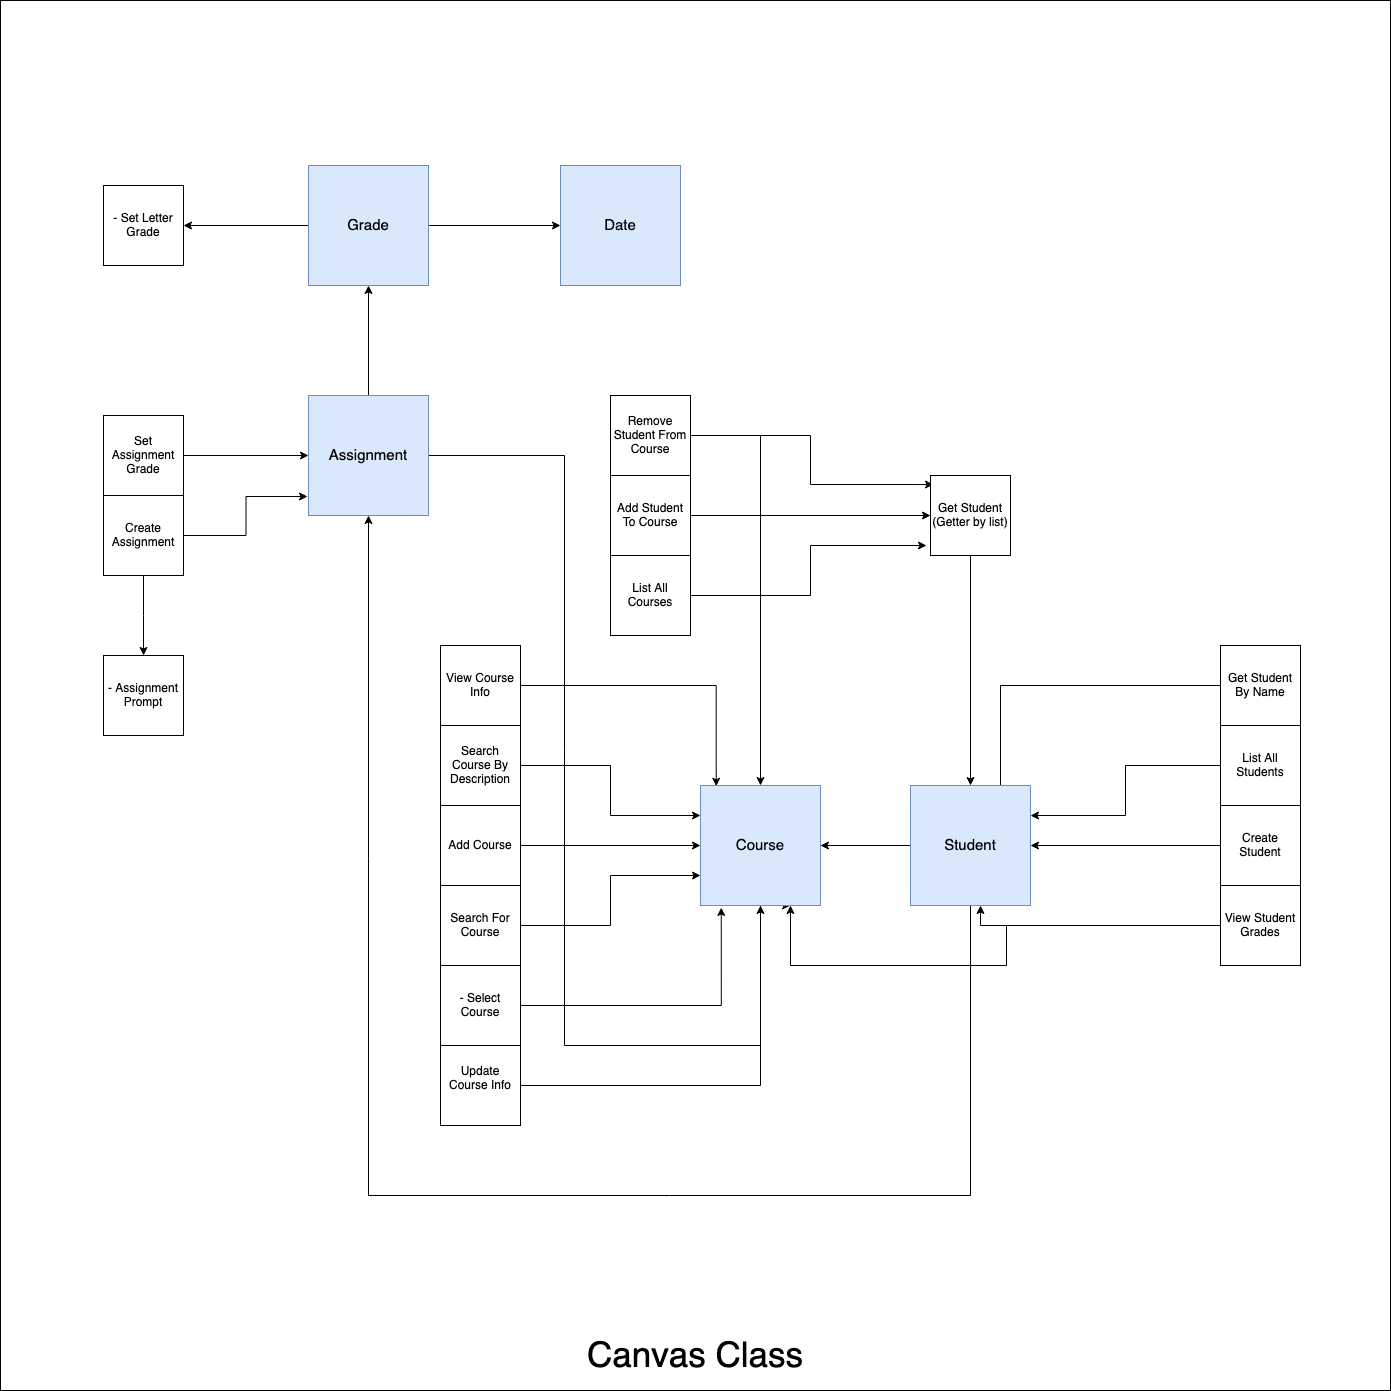

The diagram above was exported from draw.io. Its source (the exported page's mxGraphModel, read from the mxfile embedded in the PNG):
<mxGraphModel dx="2680" dy="1207" grid="1" gridSize="10" guides="1" tooltips="1" connect="1" arrows="1" fold="1" page="1" pageScale="1" pageWidth="850" pageHeight="1100" math="0" shadow="0">
  <root>
    <mxCell id="0" />
    <mxCell id="1" parent="0" />
    <mxCell id="n6rH_P_T9cfDyiBXCp7v-1" value="&lt;div&gt;&lt;br&gt;&lt;/div&gt;&lt;div&gt;&lt;br&gt;&lt;/div&gt;&lt;div&gt;&lt;br&gt;&lt;/div&gt;&lt;div&gt;&lt;br&gt;&lt;/div&gt;&lt;div&gt;&lt;br&gt;&lt;/div&gt;&lt;div&gt;&lt;br&gt;&lt;/div&gt;&lt;div&gt;&lt;br&gt;&lt;/div&gt;&lt;div&gt;&lt;br&gt;&lt;/div&gt;&lt;div&gt;&lt;br&gt;&lt;/div&gt;&lt;div&gt;&lt;br&gt;&lt;/div&gt;&lt;div&gt;&lt;br&gt;&lt;/div&gt;&lt;div&gt;&lt;br&gt;&lt;/div&gt;&lt;div&gt;&lt;br&gt;&lt;/div&gt;&lt;div&gt;&lt;br&gt;&lt;/div&gt;&lt;div&gt;&lt;br&gt;&lt;/div&gt;&lt;div&gt;&lt;br&gt;&lt;/div&gt;&lt;div&gt;&lt;br&gt;&lt;/div&gt;&lt;div&gt;&lt;br&gt;&lt;/div&gt;&lt;div&gt;&lt;br&gt;&lt;/div&gt;&lt;div&gt;&lt;br&gt;&lt;/div&gt;&lt;div&gt;&lt;br&gt;&lt;/div&gt;&lt;div&gt;&lt;br&gt;&lt;/div&gt;&lt;div&gt;&lt;br&gt;&lt;/div&gt;&lt;div&gt;&lt;br&gt;&lt;/div&gt;&lt;div&gt;&lt;br&gt;&lt;/div&gt;&lt;div&gt;&lt;br&gt;&lt;/div&gt;&lt;div&gt;&lt;br&gt;&lt;/div&gt;&lt;div&gt;&lt;br&gt;&lt;/div&gt;&lt;div&gt;&lt;br&gt;&lt;/div&gt;&lt;div&gt;&lt;br&gt;&lt;/div&gt;&lt;div&gt;&lt;br&gt;&lt;/div&gt;&lt;div&gt;&lt;br&gt;&lt;/div&gt;&lt;div&gt;&lt;br&gt;&lt;/div&gt;&lt;div&gt;&lt;br&gt;&lt;/div&gt;&lt;div&gt;&lt;br&gt;&lt;/div&gt;&lt;div&gt;&lt;br&gt;&lt;/div&gt;&lt;div&gt;&lt;br&gt;&lt;/div&gt;&lt;div&gt;&lt;br&gt;&lt;/div&gt;&lt;div&gt;&lt;br&gt;&lt;/div&gt;&lt;div&gt;&lt;br&gt;&lt;/div&gt;&lt;div&gt;&lt;br&gt;&lt;/div&gt;&lt;div&gt;&lt;br&gt;&lt;/div&gt;&lt;div&gt;&lt;br&gt;&lt;/div&gt;&lt;div&gt;&lt;br&gt;&lt;/div&gt;&lt;div&gt;&lt;br&gt;&lt;/div&gt;&lt;div&gt;&lt;br&gt;&lt;/div&gt;&lt;div&gt;&lt;br&gt;&lt;/div&gt;&lt;div&gt;&lt;br&gt;&lt;/div&gt;&lt;div&gt;&lt;br&gt;&lt;/div&gt;&lt;div&gt;&lt;br&gt;&lt;/div&gt;&lt;div&gt;&lt;br&gt;&lt;/div&gt;&lt;div&gt;&lt;br&gt;&lt;/div&gt;&lt;div&gt;&lt;br&gt;&lt;/div&gt;&lt;div&gt;&lt;br&gt;&lt;/div&gt;&lt;div&gt;&lt;br&gt;&lt;/div&gt;&lt;div&gt;&lt;br&gt;&lt;/div&gt;&lt;div&gt;&lt;br&gt;&lt;/div&gt;&lt;div&gt;&lt;br&gt;&lt;/div&gt;&lt;div&gt;&lt;br&gt;&lt;/div&gt;&lt;div&gt;&lt;br&gt;&lt;/div&gt;&lt;div&gt;&lt;br&gt;&lt;/div&gt;&lt;div&gt;&lt;br&gt;&lt;/div&gt;&lt;div&gt;&lt;br&gt;&lt;/div&gt;&lt;div&gt;&lt;br&gt;&lt;/div&gt;&lt;div&gt;&lt;br&gt;&lt;/div&gt;&lt;div&gt;&lt;br&gt;&lt;/div&gt;&lt;div&gt;&lt;br&gt;&lt;/div&gt;&lt;div&gt;&lt;br&gt;&lt;/div&gt;&lt;div&gt;&lt;br&gt;&lt;/div&gt;&lt;div&gt;&lt;br&gt;&lt;/div&gt;&lt;div&gt;&lt;br&gt;&lt;/div&gt;&lt;div&gt;&lt;br&gt;&lt;/div&gt;&lt;div&gt;&lt;br&gt;&lt;/div&gt;&lt;div&gt;&lt;br&gt;&lt;/div&gt;&lt;div&gt;&lt;br&gt;&lt;/div&gt;&lt;div&gt;&lt;br&gt;&lt;/div&gt;&lt;div&gt;&lt;br&gt;&lt;/div&gt;&lt;div&gt;&lt;br&gt;&lt;/div&gt;&lt;div&gt;&lt;br&gt;&lt;/div&gt;&lt;div&gt;&lt;br&gt;&lt;/div&gt;&lt;div&gt;&lt;br&gt;&lt;/div&gt;&lt;div&gt;&lt;br&gt;&lt;/div&gt;&lt;div&gt;&lt;br&gt;&lt;/div&gt;&lt;div&gt;&lt;br&gt;&lt;/div&gt;&lt;div&gt;&lt;br&gt;&lt;/div&gt;&lt;div&gt;&lt;br&gt;&lt;/div&gt;&lt;div&gt;&lt;br&gt;&lt;/div&gt;&lt;div&gt;&lt;br&gt;&lt;/div&gt;&lt;div&gt;&lt;br&gt;&lt;/div&gt;&lt;div&gt;&lt;br&gt;&lt;/div&gt;&lt;div&gt;&lt;br&gt;&lt;/div&gt;&lt;div&gt;&lt;br&gt;&lt;/div&gt;&lt;div&gt;&lt;font style=&quot;font-size: 35px;&quot;&gt;Canvas Class&lt;/font&gt;&lt;br&gt;&lt;/div&gt;" style="whiteSpace=wrap;html=1;aspect=fixed;" vertex="1" parent="1">
      <mxGeometry x="-690" y="95" width="1390" height="1390" as="geometry" />
    </mxCell>
    <mxCell id="n6rH_P_T9cfDyiBXCp7v-18" value="" style="edgeStyle=orthogonalEdgeStyle;rounded=0;orthogonalLoop=1;jettySize=auto;html=1;entryX=0;entryY=0.5;entryDx=0;entryDy=0;" edge="1" parent="1" source="n6rH_P_T9cfDyiBXCp7v-2" target="n6rH_P_T9cfDyiBXCp7v-11">
      <mxGeometry relative="1" as="geometry">
        <mxPoint x="200" y="610" as="targetPoint" />
      </mxGeometry>
    </mxCell>
    <mxCell id="n6rH_P_T9cfDyiBXCp7v-2" value="Add Student To Course" style="whiteSpace=wrap;html=1;aspect=fixed;" vertex="1" parent="1">
      <mxGeometry x="-80" y="570" width="80" height="80" as="geometry" />
    </mxCell>
    <mxCell id="n6rH_P_T9cfDyiBXCp7v-37" value="" style="edgeStyle=orthogonalEdgeStyle;rounded=0;orthogonalLoop=1;jettySize=auto;html=1;entryX=0;entryY=0.5;entryDx=0;entryDy=0;" edge="1" parent="1" source="n6rH_P_T9cfDyiBXCp7v-3" target="n6rH_P_T9cfDyiBXCp7v-33">
      <mxGeometry relative="1" as="geometry">
        <mxPoint x="-90" y="940" as="targetPoint" />
      </mxGeometry>
    </mxCell>
    <mxCell id="n6rH_P_T9cfDyiBXCp7v-3" value="Add Course" style="whiteSpace=wrap;html=1;aspect=fixed;" vertex="1" parent="1">
      <mxGeometry x="-250" y="900" width="80" height="80" as="geometry" />
    </mxCell>
    <mxCell id="n6rH_P_T9cfDyiBXCp7v-43" value="" style="edgeStyle=orthogonalEdgeStyle;rounded=0;orthogonalLoop=1;jettySize=auto;html=1;entryX=0;entryY=0.75;entryDx=0;entryDy=0;" edge="1" parent="1" source="n6rH_P_T9cfDyiBXCp7v-4" target="n6rH_P_T9cfDyiBXCp7v-33">
      <mxGeometry relative="1" as="geometry">
        <mxPoint x="-90" y="1020" as="targetPoint" />
      </mxGeometry>
    </mxCell>
    <mxCell id="n6rH_P_T9cfDyiBXCp7v-4" value="Search For Course" style="whiteSpace=wrap;html=1;aspect=fixed;" vertex="1" parent="1">
      <mxGeometry x="-250" y="980" width="80" height="80" as="geometry" />
    </mxCell>
    <mxCell id="n6rH_P_T9cfDyiBXCp7v-22" value="" style="edgeStyle=orthogonalEdgeStyle;rounded=0;orthogonalLoop=1;jettySize=auto;html=1;entryX=-0.05;entryY=0.875;entryDx=0;entryDy=0;entryPerimeter=0;" edge="1" parent="1" source="n6rH_P_T9cfDyiBXCp7v-5" target="n6rH_P_T9cfDyiBXCp7v-11">
      <mxGeometry relative="1" as="geometry">
        <mxPoint x="200" y="690" as="targetPoint" />
      </mxGeometry>
    </mxCell>
    <mxCell id="n6rH_P_T9cfDyiBXCp7v-5" value="List All Courses" style="whiteSpace=wrap;html=1;aspect=fixed;" vertex="1" parent="1">
      <mxGeometry x="-80" y="650" width="80" height="80" as="geometry" />
    </mxCell>
    <mxCell id="n6rH_P_T9cfDyiBXCp7v-20" value="" style="edgeStyle=orthogonalEdgeStyle;rounded=0;orthogonalLoop=1;jettySize=auto;html=1;entryX=0.038;entryY=0.113;entryDx=0;entryDy=0;entryPerimeter=0;" edge="1" parent="1" source="n6rH_P_T9cfDyiBXCp7v-6" target="n6rH_P_T9cfDyiBXCp7v-11">
      <mxGeometry relative="1" as="geometry">
        <mxPoint x="200" y="530" as="targetPoint" />
      </mxGeometry>
    </mxCell>
    <mxCell id="n6rH_P_T9cfDyiBXCp7v-35" value="" style="edgeStyle=orthogonalEdgeStyle;rounded=0;orthogonalLoop=1;jettySize=auto;html=1;" edge="1" parent="1" source="n6rH_P_T9cfDyiBXCp7v-6" target="n6rH_P_T9cfDyiBXCp7v-33">
      <mxGeometry relative="1" as="geometry">
        <mxPoint x="-50" y="970" as="targetPoint" />
      </mxGeometry>
    </mxCell>
    <mxCell id="n6rH_P_T9cfDyiBXCp7v-6" value="Remove Student From Course" style="whiteSpace=wrap;html=1;aspect=fixed;" vertex="1" parent="1">
      <mxGeometry x="-80" y="490" width="80" height="80" as="geometry" />
    </mxCell>
    <mxCell id="n6rH_P_T9cfDyiBXCp7v-39" value="" style="edgeStyle=orthogonalEdgeStyle;rounded=0;orthogonalLoop=1;jettySize=auto;html=1;" edge="1" parent="1" source="n6rH_P_T9cfDyiBXCp7v-7" target="n6rH_P_T9cfDyiBXCp7v-30">
      <mxGeometry relative="1" as="geometry">
        <mxPoint x="450" y="940" as="targetPoint" />
      </mxGeometry>
    </mxCell>
    <mxCell id="n6rH_P_T9cfDyiBXCp7v-7" value="Create Student" style="whiteSpace=wrap;html=1;aspect=fixed;" vertex="1" parent="1">
      <mxGeometry x="530" y="900" width="80" height="80" as="geometry" />
    </mxCell>
    <mxCell id="n6rH_P_T9cfDyiBXCp7v-41" value="" style="edgeStyle=orthogonalEdgeStyle;rounded=0;orthogonalLoop=1;jettySize=auto;html=1;entryX=0;entryY=0.25;entryDx=0;entryDy=0;" edge="1" parent="1" source="n6rH_P_T9cfDyiBXCp7v-8" target="n6rH_P_T9cfDyiBXCp7v-33">
      <mxGeometry relative="1" as="geometry">
        <mxPoint x="-90" y="860" as="targetPoint" />
      </mxGeometry>
    </mxCell>
    <mxCell id="n6rH_P_T9cfDyiBXCp7v-8" value="Search Course By Description" style="whiteSpace=wrap;html=1;aspect=fixed;" vertex="1" parent="1">
      <mxGeometry x="-250" y="820" width="80" height="80" as="geometry" />
    </mxCell>
    <mxCell id="n6rH_P_T9cfDyiBXCp7v-49" value="" style="edgeStyle=orthogonalEdgeStyle;rounded=0;orthogonalLoop=1;jettySize=auto;html=1;entryX=1;entryY=0.25;entryDx=0;entryDy=0;" edge="1" parent="1" source="n6rH_P_T9cfDyiBXCp7v-9" target="n6rH_P_T9cfDyiBXCp7v-30">
      <mxGeometry relative="1" as="geometry">
        <mxPoint x="450" y="860" as="targetPoint" />
      </mxGeometry>
    </mxCell>
    <mxCell id="n6rH_P_T9cfDyiBXCp7v-9" value="List All Students" style="whiteSpace=wrap;html=1;aspect=fixed;" vertex="1" parent="1">
      <mxGeometry x="530" y="820" width="80" height="80" as="geometry" />
    </mxCell>
    <mxCell id="n6rH_P_T9cfDyiBXCp7v-55" value="" style="edgeStyle=orthogonalEdgeStyle;rounded=0;orthogonalLoop=1;jettySize=auto;html=1;entryX=0.75;entryY=0.083;entryDx=0;entryDy=0;entryPerimeter=0;" edge="1" parent="1" source="n6rH_P_T9cfDyiBXCp7v-10" target="n6rH_P_T9cfDyiBXCp7v-30">
      <mxGeometry relative="1" as="geometry">
        <mxPoint x="450" y="780" as="targetPoint" />
      </mxGeometry>
    </mxCell>
    <mxCell id="n6rH_P_T9cfDyiBXCp7v-10" value="Get Student By Name" style="whiteSpace=wrap;html=1;aspect=fixed;" vertex="1" parent="1">
      <mxGeometry x="530" y="740" width="80" height="80" as="geometry" />
    </mxCell>
    <mxCell id="n6rH_P_T9cfDyiBXCp7v-31" value="" style="edgeStyle=orthogonalEdgeStyle;rounded=0;orthogonalLoop=1;jettySize=auto;html=1;" edge="1" parent="1" source="n6rH_P_T9cfDyiBXCp7v-11" target="n6rH_P_T9cfDyiBXCp7v-30">
      <mxGeometry relative="1" as="geometry" />
    </mxCell>
    <mxCell id="n6rH_P_T9cfDyiBXCp7v-11" value="Get Student (Getter by list)" style="whiteSpace=wrap;html=1;aspect=fixed;" vertex="1" parent="1">
      <mxGeometry x="240" y="570" width="80" height="80" as="geometry" />
    </mxCell>
    <mxCell id="n6rH_P_T9cfDyiBXCp7v-53" value="" style="edgeStyle=orthogonalEdgeStyle;rounded=0;orthogonalLoop=1;jettySize=auto;html=1;entryX=0.173;entryY=1.017;entryDx=0;entryDy=0;entryPerimeter=0;" edge="1" parent="1" source="n6rH_P_T9cfDyiBXCp7v-12" target="n6rH_P_T9cfDyiBXCp7v-33">
      <mxGeometry relative="1" as="geometry">
        <mxPoint x="-90" y="1100" as="targetPoint" />
      </mxGeometry>
    </mxCell>
    <mxCell id="n6rH_P_T9cfDyiBXCp7v-12" value="- Select Course" style="whiteSpace=wrap;html=1;aspect=fixed;" vertex="1" parent="1">
      <mxGeometry x="-250" y="1060" width="80" height="80" as="geometry" />
    </mxCell>
    <mxCell id="n6rH_P_T9cfDyiBXCp7v-45" value="" style="edgeStyle=orthogonalEdgeStyle;rounded=0;orthogonalLoop=1;jettySize=auto;html=1;" edge="1" parent="1" source="n6rH_P_T9cfDyiBXCp7v-13" target="n6rH_P_T9cfDyiBXCp7v-30">
      <mxGeometry relative="1" as="geometry">
        <mxPoint x="450" y="1020" as="targetPoint" />
        <Array as="points">
          <mxPoint x="290" y="1020" />
        </Array>
      </mxGeometry>
    </mxCell>
    <mxCell id="n6rH_P_T9cfDyiBXCp7v-47" value="" style="edgeStyle=orthogonalEdgeStyle;rounded=0;orthogonalLoop=1;jettySize=auto;html=1;" edge="1" parent="1" source="n6rH_P_T9cfDyiBXCp7v-13" target="n6rH_P_T9cfDyiBXCp7v-33">
      <mxGeometry relative="1" as="geometry">
        <mxPoint x="100" y="1010" as="targetPoint" />
        <Array as="points">
          <mxPoint x="316" y="1020" />
          <mxPoint x="316" y="1060" />
          <mxPoint x="100" y="1060" />
        </Array>
      </mxGeometry>
    </mxCell>
    <mxCell id="n6rH_P_T9cfDyiBXCp7v-13" value="View Student Grades" style="whiteSpace=wrap;html=1;aspect=fixed;" vertex="1" parent="1">
      <mxGeometry x="530" y="980" width="80" height="80" as="geometry" />
    </mxCell>
    <mxCell id="n6rH_P_T9cfDyiBXCp7v-25" value="" style="edgeStyle=orthogonalEdgeStyle;rounded=0;orthogonalLoop=1;jettySize=auto;html=1;entryX=0;entryY=0.5;entryDx=0;entryDy=0;" edge="1" parent="1" source="n6rH_P_T9cfDyiBXCp7v-14" target="n6rH_P_T9cfDyiBXCp7v-23">
      <mxGeometry relative="1" as="geometry">
        <mxPoint x="-427" y="550" as="targetPoint" />
      </mxGeometry>
    </mxCell>
    <mxCell id="n6rH_P_T9cfDyiBXCp7v-14" value="Set Assignment Grade" style="whiteSpace=wrap;html=1;aspect=fixed;" vertex="1" parent="1">
      <mxGeometry x="-587" y="510" width="80" height="80" as="geometry" />
    </mxCell>
    <mxCell id="n6rH_P_T9cfDyiBXCp7v-51" value="" style="edgeStyle=orthogonalEdgeStyle;rounded=0;orthogonalLoop=1;jettySize=auto;html=1;entryX=0.131;entryY=0.006;entryDx=0;entryDy=0;entryPerimeter=0;" edge="1" parent="1" source="n6rH_P_T9cfDyiBXCp7v-15" target="n6rH_P_T9cfDyiBXCp7v-33">
      <mxGeometry relative="1" as="geometry">
        <mxPoint x="-90" y="780" as="targetPoint" />
      </mxGeometry>
    </mxCell>
    <mxCell id="n6rH_P_T9cfDyiBXCp7v-15" value="View Course Info" style="whiteSpace=wrap;html=1;aspect=fixed;" vertex="1" parent="1">
      <mxGeometry x="-250" y="740" width="80" height="80" as="geometry" />
    </mxCell>
    <mxCell id="n6rH_P_T9cfDyiBXCp7v-16" value="- Assignment Prompt" style="whiteSpace=wrap;html=1;aspect=fixed;" vertex="1" parent="1">
      <mxGeometry x="-587" y="750" width="80" height="80" as="geometry" />
    </mxCell>
    <mxCell id="n6rH_P_T9cfDyiBXCp7v-64" value="" style="edgeStyle=orthogonalEdgeStyle;rounded=0;orthogonalLoop=1;jettySize=auto;html=1;" edge="1" parent="1" source="n6rH_P_T9cfDyiBXCp7v-23">
      <mxGeometry relative="1" as="geometry">
        <mxPoint x="-322" y="380" as="targetPoint" />
      </mxGeometry>
    </mxCell>
    <mxCell id="n6rH_P_T9cfDyiBXCp7v-78" value="" style="edgeStyle=orthogonalEdgeStyle;rounded=0;orthogonalLoop=1;jettySize=auto;html=1;entryX=0.75;entryY=1;entryDx=0;entryDy=0;" edge="1" parent="1" source="n6rH_P_T9cfDyiBXCp7v-23" target="n6rH_P_T9cfDyiBXCp7v-33">
      <mxGeometry relative="1" as="geometry">
        <mxPoint x="-320" y="650" as="targetPoint" />
        <Array as="points">
          <mxPoint x="-126" y="550" />
          <mxPoint x="-126" y="1140" />
          <mxPoint x="70" y="1140" />
          <mxPoint x="70" y="1000" />
        </Array>
      </mxGeometry>
    </mxCell>
    <mxCell id="n6rH_P_T9cfDyiBXCp7v-23" value="&lt;div style=&quot;font-size: 13px;&quot;&gt;&lt;font style=&quot;font-size: 15px;&quot;&gt;Assignment&lt;/font&gt;&lt;/div&gt;" style="whiteSpace=wrap;html=1;aspect=fixed;fillColor=#dae8fc;strokeColor=#6c8ebf;" vertex="1" parent="1">
      <mxGeometry x="-382" y="490" width="120" height="120" as="geometry" />
    </mxCell>
    <mxCell id="n6rH_P_T9cfDyiBXCp7v-27" value="" style="edgeStyle=orthogonalEdgeStyle;rounded=0;orthogonalLoop=1;jettySize=auto;html=1;" edge="1" parent="1" source="n6rH_P_T9cfDyiBXCp7v-26">
      <mxGeometry relative="1" as="geometry">
        <mxPoint x="-547" y="750" as="targetPoint" />
      </mxGeometry>
    </mxCell>
    <mxCell id="n6rH_P_T9cfDyiBXCp7v-29" value="" style="edgeStyle=orthogonalEdgeStyle;rounded=0;orthogonalLoop=1;jettySize=auto;html=1;entryX=-0.008;entryY=0.842;entryDx=0;entryDy=0;entryPerimeter=0;" edge="1" parent="1" source="n6rH_P_T9cfDyiBXCp7v-26" target="n6rH_P_T9cfDyiBXCp7v-23">
      <mxGeometry relative="1" as="geometry">
        <mxPoint x="-427" y="630" as="targetPoint" />
      </mxGeometry>
    </mxCell>
    <mxCell id="n6rH_P_T9cfDyiBXCp7v-26" value="&lt;div&gt;Create Assignment&lt;/div&gt;" style="whiteSpace=wrap;html=1;aspect=fixed;" vertex="1" parent="1">
      <mxGeometry x="-587" y="590" width="80" height="80" as="geometry" />
    </mxCell>
    <mxCell id="n6rH_P_T9cfDyiBXCp7v-76" value="" style="edgeStyle=orthogonalEdgeStyle;rounded=0;orthogonalLoop=1;jettySize=auto;html=1;" edge="1" parent="1" source="n6rH_P_T9cfDyiBXCp7v-30" target="n6rH_P_T9cfDyiBXCp7v-33">
      <mxGeometry relative="1" as="geometry" />
    </mxCell>
    <mxCell id="n6rH_P_T9cfDyiBXCp7v-85" value="" style="edgeStyle=orthogonalEdgeStyle;rounded=0;orthogonalLoop=1;jettySize=auto;html=1;entryX=0.5;entryY=1;entryDx=0;entryDy=0;" edge="1" parent="1" source="n6rH_P_T9cfDyiBXCp7v-30" target="n6rH_P_T9cfDyiBXCp7v-23">
      <mxGeometry relative="1" as="geometry">
        <mxPoint x="280" y="1110" as="targetPoint" />
        <Array as="points">
          <mxPoint x="280" y="1290" />
          <mxPoint x="-322" y="1290" />
        </Array>
      </mxGeometry>
    </mxCell>
    <mxCell id="n6rH_P_T9cfDyiBXCp7v-30" value="&lt;font style=&quot;font-size: 15px;&quot;&gt;Student&lt;/font&gt;" style="whiteSpace=wrap;html=1;aspect=fixed;fillColor=#dae8fc;strokeColor=#6c8ebf;" vertex="1" parent="1">
      <mxGeometry x="220" y="880" width="120" height="120" as="geometry" />
    </mxCell>
    <mxCell id="n6rH_P_T9cfDyiBXCp7v-33" value="&lt;font style=&quot;font-size: 15px;&quot;&gt;Course&lt;/font&gt;" style="whiteSpace=wrap;html=1;aspect=fixed;fillColor=#dae8fc;strokeColor=#6c8ebf;" vertex="1" parent="1">
      <mxGeometry x="10" y="880" width="120" height="120" as="geometry" />
    </mxCell>
    <mxCell id="n6rH_P_T9cfDyiBXCp7v-67" value="" style="edgeStyle=orthogonalEdgeStyle;rounded=0;orthogonalLoop=1;jettySize=auto;html=1;entryX=0;entryY=0.5;entryDx=0;entryDy=0;" edge="1" parent="1" source="n6rH_P_T9cfDyiBXCp7v-65" target="n6rH_P_T9cfDyiBXCp7v-69">
      <mxGeometry relative="1" as="geometry">
        <mxPoint x="-162" y="320" as="targetPoint" />
      </mxGeometry>
    </mxCell>
    <mxCell id="n6rH_P_T9cfDyiBXCp7v-75" value="" style="edgeStyle=orthogonalEdgeStyle;rounded=0;orthogonalLoop=1;jettySize=auto;html=1;entryX=1;entryY=0.5;entryDx=0;entryDy=0;" edge="1" parent="1" source="n6rH_P_T9cfDyiBXCp7v-65" target="n6rH_P_T9cfDyiBXCp7v-73">
      <mxGeometry relative="1" as="geometry">
        <mxPoint x="-482" y="320" as="targetPoint" />
      </mxGeometry>
    </mxCell>
    <mxCell id="n6rH_P_T9cfDyiBXCp7v-65" value="&lt;font style=&quot;font-size: 15px;&quot;&gt;Grade&lt;/font&gt;" style="whiteSpace=wrap;html=1;aspect=fixed;fillColor=#dae8fc;strokeColor=#6c8ebf;" vertex="1" parent="1">
      <mxGeometry x="-382" y="260" width="120" height="120" as="geometry" />
    </mxCell>
    <mxCell id="n6rH_P_T9cfDyiBXCp7v-69" value="&lt;font style=&quot;font-size: 15px;&quot;&gt;Date&lt;/font&gt;" style="whiteSpace=wrap;html=1;aspect=fixed;fillColor=#dae8fc;strokeColor=#6c8ebf;" vertex="1" parent="1">
      <mxGeometry x="-130" y="260" width="120" height="120" as="geometry" />
    </mxCell>
    <mxCell id="n6rH_P_T9cfDyiBXCp7v-73" value="- Set Letter Grade" style="whiteSpace=wrap;html=1;aspect=fixed;" vertex="1" parent="1">
      <mxGeometry x="-587" y="280" width="80" height="80" as="geometry" />
    </mxCell>
    <mxCell id="n6rH_P_T9cfDyiBXCp7v-83" value="" style="edgeStyle=orthogonalEdgeStyle;rounded=0;orthogonalLoop=1;jettySize=auto;html=1;entryX=0.5;entryY=1;entryDx=0;entryDy=0;" edge="1" parent="1" source="n6rH_P_T9cfDyiBXCp7v-79" target="n6rH_P_T9cfDyiBXCp7v-33">
      <mxGeometry relative="1" as="geometry">
        <mxPoint x="70" y="1010" as="targetPoint" />
      </mxGeometry>
    </mxCell>
    <mxCell id="n6rH_P_T9cfDyiBXCp7v-79" value="&lt;div&gt;Update Course Info&lt;/div&gt;&lt;div&gt;&lt;br&gt;&lt;/div&gt;" style="whiteSpace=wrap;html=1;aspect=fixed;" vertex="1" parent="1">
      <mxGeometry x="-250" y="1140" width="80" height="80" as="geometry" />
    </mxCell>
  </root>
</mxGraphModel>